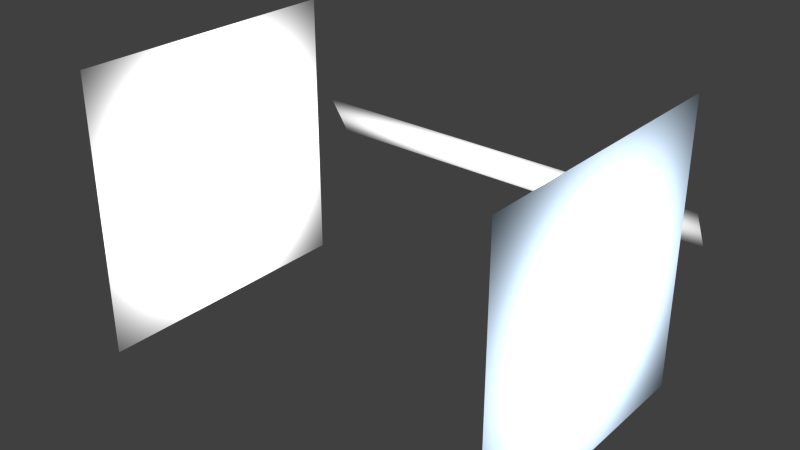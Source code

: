 # Source: 1_-_Studio_diffuse_white_Rim.blend  (saved by Blender 2.76.0; exported with 4.5.12 LTS)
import bpy
from mathutils import Matrix  # noqa: F401  (used for matrix-valued properties, if any)

bpy.ops.wm.read_factory_settings(use_empty=True)
scene = bpy.context.scene
scene.name = 'Scene'

# ---- collections
col_collection_1 = bpy.data.collections.new('Collection 1'); scene.collection.children.link(col_collection_1)

# ---- materials (node trees are filled in below, after node groups)
mat_oben = bpy.data.materials.new('oben')
mat_oben.alpha_threshold = 0.0
mat_oben.roughness = 0.5
mat_rechts = bpy.data.materials.new('rechts')
mat_rechts.alpha_threshold = 0.0
mat_rechts.roughness = 0.5
mat_links = bpy.data.materials.new('links')
mat_links.alpha_threshold = 0.0
mat_links.roughness = 0.5

# ---- node groups
ng_controller_softbox = bpy.data.node_groups.new('controller softbox', 'ShaderNodeTree')
_s = ng_controller_softbox.interface.new_socket(name='Emission', in_out='OUTPUT', socket_type='NodeSocketShader')
_s = ng_controller_softbox.interface.new_socket(name='farbe', in_out='INPUT', socket_type='NodeSocketColor')
_s.default_value = (0.8, 0.8, 0.8, 1.0)
_s = ng_controller_softbox.interface.new_socket(name='helligkeit', in_out='INPUT', socket_type='NodeSocketFloat')
_s.default_value = 6.6
_s.min_value = -1e+04
_s.max_value = 1e+04
_N = ng_controller_softbox.nodes; _L = ng_controller_softbox.links
n0 = _N.new('ShaderNodeTexCoord'); n0.name = 'Texture Coordinate'; n0.location = (-764, -185)
n1 = _N.new('ShaderNodeMapping'); n1.name = 'Mapping'; n1.location = (-567, 65)
n1.inputs[3].default_value = (0.6, 0.6, 0.6)
n2 = _N.new('ShaderNodeTexGradient'); n2.name = 'Gradient Texture'; n2.location = (-163, 132)
n2.gradient_type = 'SPHERICAL'
n3 = _N.new('ShaderNodeValToRGB'); n3.name = 'ColorRamp'; n3.location = (77, 185)
n3.color_ramp.interpolation = 'B_SPLINE'
while len(n3.color_ramp.elements) > 1: n3.color_ramp.elements.remove(n3.color_ramp.elements[-1])
n3.color_ramp.elements[0].position = 0.4136; n3.color_ramp.elements[0].color = (0.003874, 0.003874, 0.003874, 1.0)
_e = n3.color_ramp.elements.new(1.0); _e.color = (1.0, 1.0, 1.0, 1.0)
n4 = _N.new('ShaderNodeEmission'); n4.name = 'Emission'; n4.location = (764, -64)
n5 = _N.new('NodeGroupInput'); n5.name = 'Group Input'; n5.location = (-964, 0)
n6 = _N.new('NodeGroupOutput'); n6.name = 'Group Output'; n6.location = (964, 0)
n7 = _N.new('ShaderNodeMath'); n7.name = 'Math'; n7.location = (443, -29)
n7.operation = 'MULTIPLY'
_L.new(n4.outputs[0], n6.inputs[0])
_L.new(n2.outputs[0], n3.inputs[0])
_L.new(n0.outputs[2], n1.inputs[0])
_L.new(n1.outputs[0], n2.inputs[0])
_L.new(n3.outputs[0], n7.inputs[0])
_L.new(n7.outputs[0], n4.inputs[1])
_L.new(n5.outputs[0], n4.inputs[0])
_L.new(n5.outputs[1], n7.inputs[1])
n6.is_active_output = True

# ---- material node trees
mat_oben.use_nodes = True; mat_oben.node_tree.nodes.clear()
_N = mat_oben.node_tree.nodes; _L = mat_oben.node_tree.links
n0 = _N.new('ShaderNodeOutputMaterial'); n0.name = 'Material Output'; n0.location = (283, 390)
n1 = _N.new('ShaderNodeRGB'); n1.name = 'RGB'; n1.location = (-56, 414)
n1.outputs[0].default_value = (1.0, 1.0, 1.0, 1.0)
n2 = _N.new('ShaderNodeGroup'); n2.name = 'Group'; n2.location = (115, 394)
n2.node_tree = ng_controller_softbox
n2.inputs[1].default_value = 4.4
_L.new(n2.outputs[0], n0.inputs[0])
_L.new(n1.outputs[0], n2.inputs[0])
n0.is_active_output = True
mat_rechts.use_nodes = True; mat_rechts.node_tree.nodes.clear()
_N = mat_rechts.node_tree.nodes; _L = mat_rechts.node_tree.links
n0 = _N.new('ShaderNodeOutputMaterial'); n0.name = 'Material Output'; n0.location = (347, 323)
n1 = _N.new('ShaderNodeGroup'); n1.name = 'Group'; n1.location = (116, 346)
n1.node_tree = ng_controller_softbox
n1.inputs[1].default_value = 6.6
n2 = _N.new('ShaderNodeRGB'); n2.name = 'RGB'; n2.location = (-109, 393)
n2.outputs[0].default_value = (0.6716, 0.8277, 1.0, 1.0)
_L.new(n1.outputs[0], n0.inputs[0])
_L.new(n2.outputs[0], n1.inputs[0])
n0.is_active_output = True
mat_links.use_nodes = True; mat_links.node_tree.nodes.clear()
_N = mat_links.node_tree.nodes; _L = mat_links.node_tree.links
n0 = _N.new('ShaderNodeOutputMaterial'); n0.name = 'Material Output'; n0.location = (283, 390)
n1 = _N.new('ShaderNodeRGB'); n1.name = 'RGB'; n1.location = (-56, 414)
n1.outputs[0].default_value = (1.0, 1.0, 1.0, 1.0)
n2 = _N.new('ShaderNodeGroup'); n2.name = 'Group'; n2.location = (115, 394)
n2.node_tree = ng_controller_softbox
n2.inputs[1].default_value = 10.5
_L.new(n2.outputs[0], n0.inputs[0])
_L.new(n1.outputs[0], n2.inputs[0])
n0.is_active_output = True

# ---- world
world_world = bpy.data.worlds.new('World'); scene.world = world_world
world_world.color = (0.05088, 0.05088, 0.05088)
world_world.use_sun_shadow = False
world_world.sun_shadow_jitter_overblur = 0.0
world_world.cycles.sampling_method = 'MANUAL'
world_world.cycles.sample_map_resolution = 256

# ---- meshes
me_plane_003 = bpy.data.meshes.new('Plane.003')
me_plane_003.from_pydata([(-1.0, -1.0, 0.0), (1.0, -1.0, 0.0), (-1.0, 1.0, 0.0), (1.0, 1.0, 0.0)], [], [(0, 1, 3, 2)])
_uv = me_plane_003.uv_layers.new(name='UVMap')
_uv.uv.foreach_set('vector', [-0.9998, -0.9998, 0.9998, -0.9998, 0.9998, 0.9998, -0.9998, 0.9998])
me_plane_003.materials.append(mat_oben)
me_plane_003.use_remesh_preserve_volume = False
me_plane_003.use_remesh_preserve_attributes = False
me_plane_003.use_mirror_vertex_groups = False
me_plane_003.update()
me_plane_002 = bpy.data.meshes.new('Plane.002')
me_plane_002.from_pydata([(-1.0, -1.0, 0.0), (1.0, -1.0, 0.0), (-1.0, 1.0, 0.0), (1.0, 1.0, 0.0)], [], [(0, 1, 3, 2)])
_uv = me_plane_002.uv_layers.new(name='UVMap')
_uv.uv.foreach_set('vector', [-0.9998, -0.9998, 0.9998, -0.9998, 0.9998, 0.9998, -0.9998, 0.9998])
me_plane_002.materials.append(mat_rechts)
me_plane_002.use_remesh_preserve_volume = False
me_plane_002.use_remesh_preserve_attributes = False
me_plane_002.use_mirror_vertex_groups = False
me_plane_002.update()
me_plane_001 = bpy.data.meshes.new('Plane.001')
me_plane_001.from_pydata([(-1.0, -1.0, 0.0), (1.0, -1.0, 0.0), (-1.0, 1.0, 0.0), (1.0, 1.0, 0.0)], [], [(0, 1, 3, 2)])
_uv = me_plane_001.uv_layers.new(name='UVMap')
_uv.uv.foreach_set('vector', [-0.9998, -0.9998, 0.9998, -0.9998, 0.9998, 0.9998, -0.9998, 0.9998])
me_plane_001.materials.append(mat_links)
me_plane_001.use_remesh_preserve_volume = False
me_plane_001.use_remesh_preserve_attributes = False
me_plane_001.use_mirror_vertex_groups = False
me_plane_001.update()

# ---- objects
ob_mll___studio_diffuse_white_rim = bpy.data.objects.new('MLL - Studio diffuse white rim', None)
ob_mll___rimlight = bpy.data.objects.new('MLL - rimlight', me_plane_003)
ob_mll___right = bpy.data.objects.new('MLL - right', me_plane_002)
ob_mll___left = bpy.data.objects.new('MLL - left', me_plane_001)

# ---- transforms, parenting, visibility, modifiers, constraints
ob_mll___studio_diffuse_white_rim.location = (0.0, 0.0, 0.0)
ob_mll___studio_diffuse_white_rim.empty_image_offset = (0.0, 0.0)
ob_mll___studio_diffuse_white_rim.lineart.crease_threshold = 0.0
ob_mll___rimlight.location = (-1.251e-16, 10.02, 8.254)
ob_mll___rimlight.rotation_euler = (1.089, 3.142, 1.743e-07)
ob_mll___rimlight.scale = (12.09, 1.359, 8.0)
ob_mll___rimlight.display_type = 'WIRE'
ob_mll___rimlight.lineart.crease_threshold = 0.0
ob_mll___right.location = (12.0, 0.0, 8.0)
ob_mll___right.rotation_euler = (-0.0, 1.571, 0.0)
ob_mll___right.scale = (8.0, 8.0, 8.0)
ob_mll___right.display_type = 'WIRE'
ob_mll___right.lineart.crease_threshold = 0.0
ob_mll___left.location = (-12.0, 0.0, 8.0)
ob_mll___left.rotation_euler = (-0.0, 1.571, 0.0)
ob_mll___left.scale = (8.0, 8.0, 8.0)
ob_mll___left.display_type = 'WIRE'
ob_mll___left.lineart.crease_threshold = 0.0

# ---- collection membership
col_collection_1.objects.link(ob_mll___studio_diffuse_white_rim)
col_collection_1.objects.link(ob_mll___rimlight)
col_collection_1.objects.link(ob_mll___right)
col_collection_1.objects.link(ob_mll___left)

# ---- scene / render settings (as saved in the file)
scene.frame_start = 1; scene.frame_end = 250; scene.frame_set(1)
scene.render.engine = 'CYCLES'
scene.render.resolution_percentage = 50
scene.render.dither_intensity = 0.0
scene.render.use_border = True
scene.cycles.use_denoising = False
scene.cycles.samples = 2000
scene.cycles.sampling_pattern = 'TABULATED_SOBOL'
scene.cycles.light_sampling_threshold = 0.0
scene.cycles.use_adaptive_sampling = False
scene.cycles.use_light_tree = False
scene.cycles.blur_glossy = 0.0
scene.cycles.pixel_filter_type = 'GAUSSIAN'
scene.cycles.sample_clamp_indirect = 0.0
scene.view_settings.view_transform = 'Standard'
bpy.context.view_layer.update()

# ---- added for rendering (the .blend has no active camera and no usable light): camera, sun
cam_auto = bpy.data.cameras.new('AutoCamera')
cam_auto.lens = 50.0
cam_auto.sensor_width = 36.0
cam_auto.clip_end = 1000.0
ob_auto_camera = bpy.data.objects.new('AutoCamera', cam_auto)
scene.collection.objects.link(ob_auto_camera)
ob_auto_camera.location = (31.8947, -36.9508, 33.5157)
ob_auto_camera.rotation_euler = (1.09748, -7.21219e-08, 0.694738)
scene.camera = ob_auto_camera
light_auto_sun = bpy.data.lights.new('AutoSun', 'SUN')
light_auto_sun.energy = 3.0
light_auto_sun.angle = 0.0523599
ob_auto_sun = bpy.data.objects.new('AutoSun', light_auto_sun)
scene.collection.objects.link(ob_auto_sun)
ob_auto_sun.rotation_euler = (0.872665, 0.174533, 0.523599)
bpy.context.view_layer.update()
